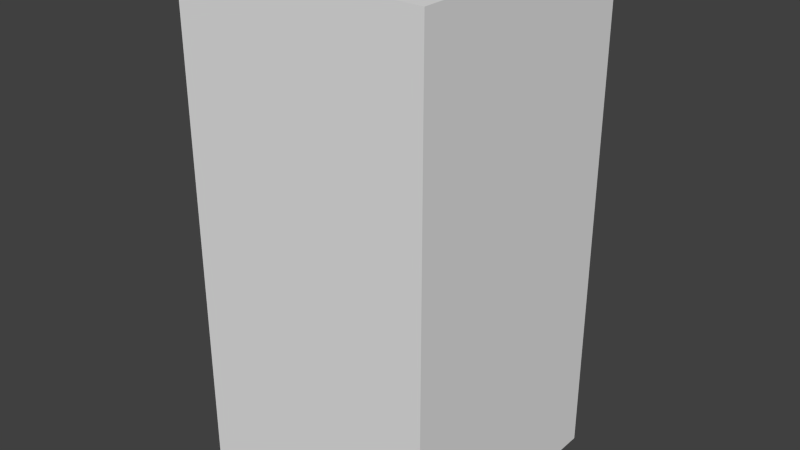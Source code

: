 # Source: brownLeafFive.blend  (saved by Blender 2.68.0; exported with 4.5.12 LTS)
import bpy
from mathutils import Matrix  # noqa: F401  (used for matrix-valued properties, if any)

bpy.ops.wm.read_factory_settings(use_empty=True)
scene = bpy.context.scene
scene.name = 'Scene'

# ---- collections
col_collection_1 = bpy.data.collections.new('Collection 1'); scene.collection.children.link(col_collection_1)

# ---- world
world_world = bpy.data.worlds.new('World'); scene.world = world_world
world_world.color = (0.05088, 0.05088, 0.05088)
world_world.use_sun_shadow = False
world_world.sun_shadow_jitter_overblur = 0.0
world_world.cycles.sampling_method = 'MANUAL'
world_world.cycles.sample_map_resolution = 256

# ---- meshes
me_brownleaffive = bpy.data.meshes.new('brownLeafFive')
me_brownleaffive.from_pydata([(-0.5, -0.5, -1.0), (-0.5, 0.5, -1.0), (0.5, 0.5, -1.0), (0.5, -0.5, -1.0), (-0.5, -0.5, 1.0), (-0.5, 0.5, 1.0), (0.5, 0.5, 1.0), (0.5, -0.5, 1.0)], [], [(4, 5, 1, 0), (5, 6, 2, 1), (6, 7, 3, 2), (7, 4, 0, 3), (0, 1, 2, 3), (7, 6, 5, 4)])
me_brownleaffive.use_remesh_preserve_volume = False
me_brownleaffive.use_remesh_preserve_attributes = False
me_brownleaffive.use_mirror_vertex_groups = False
me_brownleaffive.update()

# ---- objects
ob_brownleaffive = bpy.data.objects.new('brownLeafFive', me_brownleaffive)

# ---- transforms, parenting, visibility, modifiers, constraints
ob_brownleaffive.location = (0.0, 0.0, 0.0)
ob_brownleaffive.lineart.crease_threshold = 0.0

# ---- collection membership
col_collection_1.objects.link(ob_brownleaffive)

# ---- scene / render settings (as saved in the file)
scene.frame_start = 1; scene.frame_end = 250; scene.frame_set(1)
scene.render.engine = 'BLENDER_EEVEE_NEXT'
scene.render.image_settings.color_mode = 'RGB'
scene.render.image_settings.compression = 90
scene.render.resolution_percentage = 50
scene.render.dither_intensity = 0.0
scene.cycles.use_denoising = False
scene.cycles.samples = 10
scene.cycles.sampling_pattern = 'TABULATED_SOBOL'
scene.cycles.light_sampling_threshold = 0.0
scene.cycles.use_adaptive_sampling = False
scene.cycles.use_light_tree = False
scene.cycles.blur_glossy = 0.0
scene.cycles.volume_bounces = 1
scene.cycles.pixel_filter_type = 'GAUSSIAN'
scene.cycles.sample_clamp_indirect = 0.0
scene.view_settings.view_transform = 'Standard'
bpy.context.view_layer.update()

# ---- added for rendering (the .blend has no active camera and no usable light): camera, sun
cam_auto = bpy.data.cameras.new('AutoCamera')
cam_auto.lens = 50.0
cam_auto.sensor_width = 36.0
cam_auto.clip_end = 1000.0
ob_auto_camera = bpy.data.objects.new('AutoCamera', cam_auto)
scene.collection.objects.link(ob_auto_camera)
ob_auto_camera.location = (2.26633, -2.71959, 1.81306)
ob_auto_camera.rotation_euler = (1.09748, -7.21219e-08, 0.694738)
scene.camera = ob_auto_camera
light_auto_sun = bpy.data.lights.new('AutoSun', 'SUN')
light_auto_sun.energy = 3.0
light_auto_sun.angle = 0.0523599
ob_auto_sun = bpy.data.objects.new('AutoSun', light_auto_sun)
scene.collection.objects.link(ob_auto_sun)
ob_auto_sun.rotation_euler = (0.872665, 0.174533, 0.523599)
bpy.context.view_layer.update()
